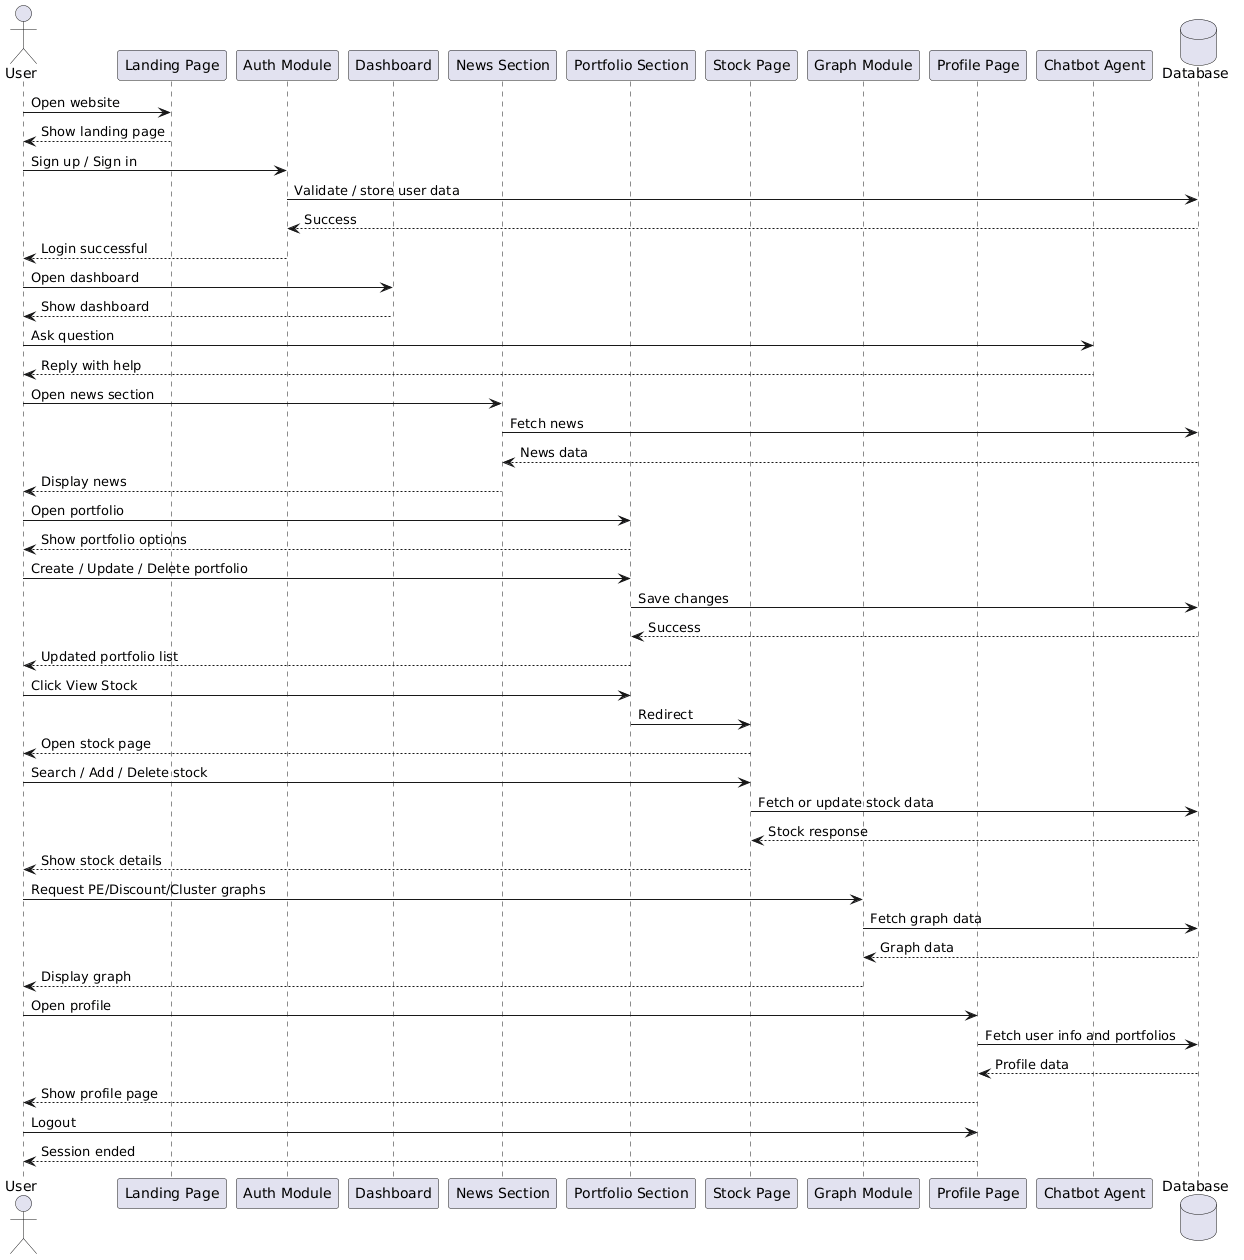

The diagram above was rendered by PlantUML. Its source (embedded in the PNG):
@startuml
actor User
participant "Landing Page" as LP
participant "Auth Module" as Auth
participant "Dashboard" as Dash
participant "News Section" as News
participant "Portfolio Section" as Port
participant "Stock Page" as Stock
participant "Graph Module" as Graph
participant "Profile Page" as Profile
participant "Chatbot Agent" as Bot
database "Database" as DB

User -> LP : Open website
LP --> User : Show landing page

User -> Auth : Sign up / Sign in
Auth -> DB : Validate / store user data
DB --> Auth : Success
Auth --> User : Login successful

User -> Dash : Open dashboard
Dash --> User : Show dashboard

User -> Bot : Ask question
Bot --> User : Reply with help

User -> News : Open news section
News -> DB : Fetch news
DB --> News : News data
News --> User : Display news

User -> Port : Open portfolio
Port --> User : Show portfolio options

User -> Port : Create / Update / Delete portfolio
Port -> DB : Save changes
DB --> Port : Success
Port --> User : Updated portfolio list

User -> Port : Click View Stock
Port -> Stock : Redirect
Stock --> User : Open stock page

User -> Stock : Search / Add / Delete stock
Stock -> DB : Fetch or update stock data
DB --> Stock : Stock response
Stock --> User : Show stock details

User -> Graph : Request PE/Discount/Cluster graphs
Graph -> DB : Fetch graph data
DB --> Graph : Graph data
Graph --> User : Display graph

User -> Profile : Open profile
Profile -> DB : Fetch user info and portfolios
DB --> Profile : Profile data
Profile --> User : Show profile page

User -> Profile : Logout
Profile --> User : Session ended
@enduml